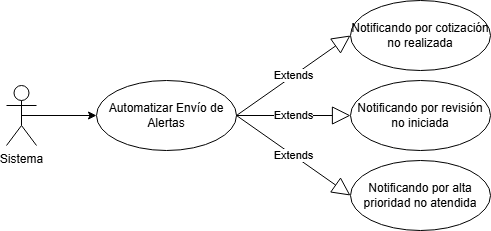

The diagram above was exported from draw.io. Its source (the exported page's mxGraphModel, read from the mxfile embedded in the PNG):
<mxGraphModel dx="1426" dy="749" grid="1" gridSize="10" guides="1" tooltips="1" connect="1" arrows="1" fold="1" page="1" pageScale="1" pageWidth="827" pageHeight="1169" math="0" shadow="0">
  <root>
    <mxCell id="0" />
    <mxCell id="1" parent="0" />
    <mxCell id="oeAfPeW9JU4zKQgHZpfo-1" style="edgeStyle=orthogonalEdgeStyle;rounded=0;orthogonalLoop=1;jettySize=auto;html=1;exitX=0.5;exitY=0.5;exitDx=0;exitDy=0;exitPerimeter=0;entryX=0;entryY=0.5;entryDx=0;entryDy=0;" parent="1" source="oeAfPeW9JU4zKQgHZpfo-2" target="oeAfPeW9JU4zKQgHZpfo-3" edge="1">
      <mxGeometry relative="1" as="geometry" />
    </mxCell>
    <mxCell id="oeAfPeW9JU4zKQgHZpfo-2" value="Sistema" style="shape=umlActor;verticalLabelPosition=bottom;verticalAlign=top;html=1;" parent="1" vertex="1">
      <mxGeometry x="70" y="445" width="30" height="60" as="geometry" />
    </mxCell>
    <mxCell id="oeAfPeW9JU4zKQgHZpfo-3" value="Automatizar Envío de Alertas" style="ellipse;whiteSpace=wrap;html=1;" parent="1" vertex="1">
      <mxGeometry x="160" y="440" width="140" height="70" as="geometry" />
    </mxCell>
    <mxCell id="oeAfPeW9JU4zKQgHZpfo-4" value="Notificando por cotización no realizada" style="ellipse;whiteSpace=wrap;html=1;" parent="1" vertex="1">
      <mxGeometry x="414" y="360" width="140" height="70" as="geometry" />
    </mxCell>
    <mxCell id="oeAfPeW9JU4zKQgHZpfo-5" value="Notificando por revisión no iniciada" style="ellipse;whiteSpace=wrap;html=1;" parent="1" vertex="1">
      <mxGeometry x="414" y="440" width="140" height="70" as="geometry" />
    </mxCell>
    <mxCell id="oeAfPeW9JU4zKQgHZpfo-6" value="Notificando por alta prioridad no atendida" style="ellipse;whiteSpace=wrap;html=1;" parent="1" vertex="1">
      <mxGeometry x="414" y="520" width="140" height="70" as="geometry" />
    </mxCell>
    <mxCell id="oeAfPeW9JU4zKQgHZpfo-8" value="Extends" style="endArrow=block;endSize=16;endFill=0;html=1;rounded=0;exitX=1;exitY=0.5;exitDx=0;exitDy=0;entryX=0;entryY=0.5;entryDx=0;entryDy=0;" parent="1" source="oeAfPeW9JU4zKQgHZpfo-3" target="oeAfPeW9JU4zKQgHZpfo-4" edge="1">
      <mxGeometry width="160" relative="1" as="geometry">
        <mxPoint x="330" y="590" as="sourcePoint" />
        <mxPoint x="490" y="590" as="targetPoint" />
      </mxGeometry>
    </mxCell>
    <mxCell id="oeAfPeW9JU4zKQgHZpfo-10" value="Extends" style="endArrow=block;endSize=16;endFill=0;html=1;rounded=0;exitX=1;exitY=0.5;exitDx=0;exitDy=0;entryX=0;entryY=0.5;entryDx=0;entryDy=0;" parent="1" source="oeAfPeW9JU4zKQgHZpfo-3" target="oeAfPeW9JU4zKQgHZpfo-6" edge="1">
      <mxGeometry width="160" relative="1" as="geometry">
        <mxPoint x="160" y="170" as="sourcePoint" />
        <mxPoint x="320" y="170" as="targetPoint" />
      </mxGeometry>
    </mxCell>
    <mxCell id="oeAfPeW9JU4zKQgHZpfo-11" value="Extends" style="endArrow=block;endSize=16;endFill=0;html=1;rounded=0;exitX=1;exitY=0.5;exitDx=0;exitDy=0;entryX=0;entryY=0.5;entryDx=0;entryDy=0;" parent="1" source="oeAfPeW9JU4zKQgHZpfo-3" target="oeAfPeW9JU4zKQgHZpfo-5" edge="1">
      <mxGeometry width="160" relative="1" as="geometry">
        <mxPoint x="170" y="200" as="sourcePoint" />
        <mxPoint x="330" y="200" as="targetPoint" />
      </mxGeometry>
    </mxCell>
  </root>
</mxGraphModel>